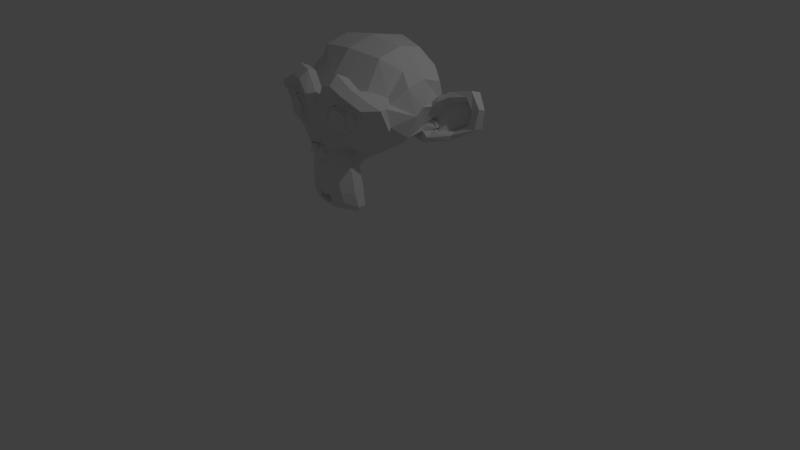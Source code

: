 # Source: startup.blend  (saved by Blender 2.69.8; exported with 4.5.12 LTS)
import bpy
from mathutils import Matrix  # noqa: F401  (used for matrix-valued properties, if any)

bpy.ops.wm.read_factory_settings(use_empty=True)
scene = bpy.context.scene
scene.name = 'Scene'

# ---- collections
col_collection_1 = bpy.data.collections.new('Collection 1'); scene.collection.children.link(col_collection_1)

# ---- world
world_world = bpy.data.worlds.new('World'); scene.world = world_world
world_world.color = (0.05088, 0.05088, 0.05088)
world_world.use_sun_shadow = False
world_world.sun_shadow_jitter_overblur = 0.0
world_world.cycles.sampling_method = 'MANUAL'
world_world.cycles.sample_map_resolution = 256

# ---- cameras
cam_camera = bpy.data.cameras.new('Camera')
cam_camera.clip_end = 100.0
cam_camera.lens = 35.0
cam_camera.sensor_width = 32.0
cam_camera.sensor_height = 18.0
cam_camera.ortho_scale = 7.314
cam_camera.dof.focus_distance = 0.0

# ---- lights
light_lamp = bpy.data.lights.new('Lamp', 'POINT')
light_lamp.transmission_factor = 0.0
light_lamp.cutoff_distance = 30.0
light_lamp.energy = 100.0
light_lamp.shadow_buffer_clip_start = 1.001
light_lamp.shadow_soft_size = 0.1
light_lamp.shadow_maximum_resolution = 0.006
light_lamp.use_absolute_resolution = True
light_lamp.cycles.use_multiple_importance_sampling = False

# ---- meshes
me_suzanne_001 = bpy.data.meshes.new('Suzanne.001')
me_suzanne_001.from_pydata([(0.4375, 0.1641, 0.7656), (-0.4375, 0.1641, 0.7656), (0.5, 0.09375, 0.6875), (-0.5, 0.09375, 0.6875), (0.5469, 0.05469, 0.5781), (-0.5469, 0.05469, 0.5781), (0.3516, -0.02344, 0.6172), (-0.3516, -0.02344, 0.6172), (0.3516, 0.03125, 0.7188), (-0.3516, 0.03125, 0.7188), (0.3516, 0.1328, 0.7812), (-0.3516, 0.1328, 0.7812), (0.2734, 0.1641, 0.7969), (-0.2734, 0.1641, 0.7969), (0.2031, 0.09375, 0.7422), (-0.2031, 0.09375, 0.7422), (0.1562, 0.05469, 0.6484), (-0.1562, 0.05469, 0.6484), (0.07812, 0.2422, 0.6562), (-0.07812, 0.2422, 0.6562), (0.1406, 0.2422, 0.7422), (-0.1406, 0.2422, 0.7422), (0.2422, 0.2422, 0.7969), (-0.2422, 0.2422, 0.7969), (0.2734, 0.3281, 0.7969), (-0.2734, 0.3281, 0.7969), (0.2031, 0.3906, 0.7422), (-0.2031, 0.3906, 0.7422), (0.1562, 0.4375, 0.6484), (-0.1562, 0.4375, 0.6484), (0.3516, 0.5156, 0.6172), (-0.3516, 0.5156, 0.6172), (0.3516, 0.4531, 0.7188), (-0.3516, 0.4531, 0.7188), (0.3516, 0.3594, 0.7812), (-0.3516, 0.3594, 0.7812), (0.4375, 0.3281, 0.7656), (-0.4375, 0.3281, 0.7656), (0.5, 0.3906, 0.6875), (-0.5, 0.3906, 0.6875), (0.5469, 0.4375, 0.5781), (-0.5469, 0.4375, 0.5781), (0.625, 0.2422, 0.5625), (-0.625, 0.2422, 0.5625), (0.5625, 0.2422, 0.6719), (-0.5625, 0.2422, 0.6719), (0.4688, 0.2422, 0.7578), (-0.4688, 0.2422, 0.7578), (0.4766, 0.2422, 0.7734), (-0.4766, 0.2422, 0.7734), (0.4453, 0.3359, 0.7812), (-0.4453, 0.3359, 0.7812), (0.3516, 0.375, 0.8047), (-0.3516, 0.375, 0.8047), (0.2656, 0.3359, 0.8203), (-0.2656, 0.3359, 0.8203), (0.2266, 0.2422, 0.8203), (-0.2266, 0.2422, 0.8203), (0.2656, 0.1562, 0.8203), (-0.2656, 0.1562, 0.8203), (0.3516, 0.2422, 0.8281), (-0.3516, 0.2422, 0.8281), (0.3516, 0.1172, 0.8047), (-0.3516, 0.1172, 0.8047), (0.4453, 0.1562, 0.7812), (-0.4453, 0.1562, 0.7812), (0.0, 0.4297, 0.7422), (0.0, 0.3516, 0.8203), (0.0, -0.6797, 0.7344), (0.0, -0.3203, 0.7812), (0.0, -0.1875, 0.7969), (0.0, -0.7734, 0.7188), (0.0, 0.4062, 0.6016), (0.0, 0.5703, 0.5703), (0.0, 0.8984, -0.5469), (0.0, 0.5625, -0.8516), (0.0, 0.07031, -0.8281), (0.0, -0.3828, -0.3516), (0.2031, -0.1875, 0.5625), (-0.2031, -0.1875, 0.5625), (0.3125, -0.4375, 0.5703), (-0.3125, -0.4375, 0.5703), (0.3516, -0.6953, 0.5703), (-0.3516, -0.6953, 0.5703), (0.3672, -0.8906, 0.5312), (-0.3672, -0.8906, 0.5312), (0.3281, -0.9453, 0.5234), (-0.3281, -0.9453, 0.5234), (0.1797, -0.9688, 0.5547), (-0.1797, -0.9688, 0.5547), (0.0, -0.9844, 0.5781), (0.4375, -0.1406, 0.5312), (-0.4375, -0.1406, 0.5312), (0.6328, -0.03906, 0.5391), (-0.6328, -0.03906, 0.5391), (0.8281, 0.1484, 0.4453), (-0.8281, 0.1484, 0.4453), (0.8594, 0.4297, 0.5938), (-0.8594, 0.4297, 0.5938), (0.7109, 0.4844, 0.625), (-0.7109, 0.4844, 0.625), (0.4922, 0.6016, 0.6875), (-0.4922, 0.6016, 0.6875), (0.3203, 0.7578, 0.7344), (-0.3203, 0.7578, 0.7344), (0.1562, 0.7188, 0.7578), (-0.1562, 0.7188, 0.7578), (0.0625, 0.4922, 0.75), (-0.0625, 0.4922, 0.75), (0.1641, 0.4141, 0.7734), (-0.1641, 0.4141, 0.7734), (0.125, 0.3047, 0.7656), (-0.125, 0.3047, 0.7656), (0.2031, 0.09375, 0.7422), (-0.2031, 0.09375, 0.7422), (0.375, 0.01562, 0.7031), (-0.375, 0.01562, 0.7031), (0.4922, 0.0625, 0.6719), (-0.4922, 0.0625, 0.6719), (0.625, 0.1875, 0.6484), (-0.625, 0.1875, 0.6484), (0.6406, 0.2969, 0.6484), (-0.6406, 0.2969, 0.6484), (0.6016, 0.375, 0.6641), (-0.6016, 0.375, 0.6641), (0.4297, 0.4375, 0.7188), (-0.4297, 0.4375, 0.7188), (0.25, 0.4688, 0.7578), (-0.25, 0.4688, 0.7578), (0.0, -0.7656, 0.7344), (0.1094, -0.7188, 0.7344), (-0.1094, -0.7188, 0.7344), (0.1172, -0.8359, 0.7109), (-0.1172, -0.8359, 0.7109), (0.0625, -0.8828, 0.6953), (-0.0625, -0.8828, 0.6953), (0.0, -0.8906, 0.6875), (0.0, -0.1953, 0.75), (0.0, -0.1406, 0.7422), (0.1016, -0.1484, 0.7422), (-0.1016, -0.1484, 0.7422), (0.125, -0.2266, 0.75), (-0.125, -0.2266, 0.75), (0.08594, -0.2891, 0.7422), (-0.08594, -0.2891, 0.7422), (0.3984, -0.04688, 0.6719), (-0.3984, -0.04688, 0.6719), (0.6172, 0.05469, 0.625), (-0.6172, 0.05469, 0.625), (0.7266, 0.2031, 0.6016), (-0.7266, 0.2031, 0.6016), (0.7422, 0.375, 0.6562), (-0.7422, 0.375, 0.6562), (0.6875, 0.4141, 0.7266), (-0.6875, 0.4141, 0.7266), (0.4375, 0.5469, 0.7969), (-0.4375, 0.5469, 0.7969), (0.3125, 0.6406, 0.8359), (-0.3125, 0.6406, 0.8359), (0.2031, 0.6172, 0.8516), (-0.2031, 0.6172, 0.8516), (0.1016, 0.4297, 0.8438), (-0.1016, 0.4297, 0.8438), (0.125, -0.1016, 0.8125), (-0.125, -0.1016, 0.8125), (0.2109, -0.4453, 0.7109), (-0.2109, -0.4453, 0.7109), (0.25, -0.7031, 0.6875), (-0.25, -0.7031, 0.6875), (0.2656, -0.8203, 0.6641), (-0.2656, -0.8203, 0.6641), (0.2344, -0.9141, 0.6328), (-0.2344, -0.9141, 0.6328), (0.1641, -0.9297, 0.6328), (-0.1641, -0.9297, 0.6328), (0.0, -0.9453, 0.6406), (0.0, 0.04688, 0.7266), (0.0, 0.2109, 0.7656), (0.3281, 0.4766, 0.7422), (-0.3281, 0.4766, 0.7422), (0.1641, 0.1406, 0.75), (-0.1641, 0.1406, 0.75), (0.1328, 0.2109, 0.7578), (-0.1328, 0.2109, 0.7578), (0.1172, -0.6875, 0.7344), (-0.1172, -0.6875, 0.7344), (0.07812, -0.4453, 0.75), (-0.07812, -0.4453, 0.75), (0.0, -0.4453, 0.75), (0.0, -0.3281, 0.7422), (0.09375, -0.2734, 0.7812), (-0.09375, -0.2734, 0.7812), (0.1328, -0.2266, 0.7969), (-0.1328, -0.2266, 0.7969), (0.1094, -0.1328, 0.7812), (-0.1094, -0.1328, 0.7812), (0.03906, -0.125, 0.7812), (-0.03906, -0.125, 0.7812), (0.0, -0.2031, 0.8281), (0.04688, -0.1484, 0.8125), (-0.04688, -0.1484, 0.8125), (0.09375, -0.1562, 0.8125), (-0.09375, -0.1562, 0.8125), (0.1094, -0.2266, 0.8281), (-0.1094, -0.2266, 0.8281), (0.07812, -0.25, 0.8047), (-0.07812, -0.25, 0.8047), (0.0, -0.2891, 0.8047), (0.2578, -0.3125, 0.5547), (-0.2578, -0.3125, 0.5547), (0.1641, -0.2422, 0.7109), (-0.1641, -0.2422, 0.7109), (0.1797, -0.3125, 0.7109), (-0.1797, -0.3125, 0.7109), (0.2344, -0.25, 0.5547), (-0.2344, -0.25, 0.5547), (0.0, -0.875, 0.6875), (0.04688, -0.8672, 0.6875), (-0.04688, -0.8672, 0.6875), (0.09375, -0.8203, 0.7109), (-0.09375, -0.8203, 0.7109), (0.09375, -0.7422, 0.7266), (-0.09375, -0.7422, 0.7266), (0.0, -0.7812, 0.6562), (0.09375, -0.75, 0.6641), (-0.09375, -0.75, 0.6641), (0.09375, -0.8125, 0.6406), (-0.09375, -0.8125, 0.6406), (0.04688, -0.8516, 0.6328), (-0.04688, -0.8516, 0.6328), (0.0, -0.8594, 0.6328), (0.1719, 0.2188, 0.7812), (-0.1719, 0.2188, 0.7812), (0.1875, 0.1562, 0.7734), (-0.1875, 0.1562, 0.7734), (0.3359, 0.4297, 0.7578), (-0.3359, 0.4297, 0.7578), (0.2734, 0.4219, 0.7734), (-0.2734, 0.4219, 0.7734), (0.4219, 0.3984, 0.7734), (-0.4219, 0.3984, 0.7734), (0.5625, 0.3516, 0.6953), (-0.5625, 0.3516, 0.6953), (0.5859, 0.2891, 0.6875), (-0.5859, 0.2891, 0.6875), (0.5781, 0.1953, 0.6797), (-0.5781, 0.1953, 0.6797), (0.4766, 0.1016, 0.7188), (-0.4766, 0.1016, 0.7188), (0.375, 0.0625, 0.7422), (-0.375, 0.0625, 0.7422), (0.2266, 0.1094, 0.7812), (-0.2266, 0.1094, 0.7812), (0.1797, 0.2969, 0.7812), (-0.1797, 0.2969, 0.7812), (0.2109, 0.375, 0.7812), (-0.2109, 0.375, 0.7812), (0.2344, 0.3594, 0.7578), (-0.2344, 0.3594, 0.7578), (0.1953, 0.2969, 0.7578), (-0.1953, 0.2969, 0.7578), (0.2422, 0.125, 0.7578), (-0.2422, 0.125, 0.7578), (0.375, 0.08594, 0.7266), (-0.375, 0.08594, 0.7266), (0.4609, 0.1172, 0.7031), (-0.4609, 0.1172, 0.7031), (0.5469, 0.2109, 0.6719), (-0.5469, 0.2109, 0.6719), (0.5547, 0.2812, 0.6719), (-0.5547, 0.2812, 0.6719), (0.5312, 0.3359, 0.6797), (-0.5312, 0.3359, 0.6797), (0.4141, 0.3906, 0.75), (-0.4141, 0.3906, 0.75), (0.2812, 0.3984, 0.7656), (-0.2812, 0.3984, 0.7656), (0.3359, 0.4062, 0.75), (-0.3359, 0.4062, 0.75), (0.2031, 0.1719, 0.75), (-0.2031, 0.1719, 0.75), (0.1953, 0.2266, 0.75), (-0.1953, 0.2266, 0.75), (0.1094, 0.4609, 0.6094), (-0.1094, 0.4609, 0.6094), (0.1953, 0.6641, 0.6172), (-0.1953, 0.6641, 0.6172), (0.3359, 0.6875, 0.5938), (-0.3359, 0.6875, 0.5938), (0.4844, 0.5547, 0.5547), (-0.4844, 0.5547, 0.5547), (0.6797, 0.4531, 0.4922), (-0.6797, 0.4531, 0.4922), (0.7969, 0.4062, 0.4609), (-0.7969, 0.4062, 0.4609), (0.7734, 0.1641, 0.375), (-0.7734, 0.1641, 0.375), (0.6016, 0.0, 0.4141), (-0.6016, 0.0, 0.4141), (0.4375, -0.09375, 0.4688), (-0.4375, -0.09375, 0.4688), (0.0, 0.8984, 0.2891), (0.0, 0.9844, -0.07812), (0.0, -0.1953, -0.6719), (0.0, -0.4609, 0.1875), (0.0, -0.9766, 0.4609), (0.0, -0.8047, 0.3438), (0.0, -0.5703, 0.3203), (0.0, -0.4844, 0.2812), (0.8516, 0.2344, 0.05469), (-0.8516, 0.2344, 0.05469), (0.8594, 0.3203, -0.04688), (-0.8594, 0.3203, -0.04688), (0.7734, 0.2656, -0.4375), (-0.7734, 0.2656, -0.4375), (0.4609, 0.4375, -0.7031), (-0.4609, 0.4375, -0.7031), (0.7344, -0.04688, 0.07031), (-0.7344, -0.04688, 0.07031), (0.5938, -0.125, -0.1641), (-0.5938, -0.125, -0.1641), (0.6406, -0.007812, -0.4297), (-0.6406, -0.007812, -0.4297), (0.3359, 0.05469, -0.6641), (-0.3359, 0.05469, -0.6641), (0.2344, -0.3516, 0.4062), (-0.2344, -0.3516, 0.4062), (0.1797, -0.4141, 0.2578), (-0.1797, -0.4141, 0.2578), (0.2891, -0.7109, 0.3828), (-0.2891, -0.7109, 0.3828), (0.25, -0.5, 0.3906), (-0.25, -0.5, 0.3906), (0.3281, -0.9141, 0.3984), (-0.3281, -0.9141, 0.3984), (0.1406, -0.7578, 0.3672), (-0.1406, -0.7578, 0.3672), (0.125, -0.5391, 0.3594), (-0.125, -0.5391, 0.3594), (0.1641, -0.9453, 0.4375), (-0.1641, -0.9453, 0.4375), (0.2188, -0.2812, 0.4297), (-0.2188, -0.2812, 0.4297), (0.2109, -0.2266, 0.4688), (-0.2109, -0.2266, 0.4688), (0.2031, -0.1719, 0.5), (-0.2031, -0.1719, 0.5), (0.2109, -0.3906, 0.1641), (-0.2109, -0.3906, 0.1641), (0.2969, -0.3125, -0.2656), (-0.2969, -0.3125, -0.2656), (0.3438, -0.1484, -0.5391), (-0.3438, -0.1484, -0.5391), (0.4531, 0.8672, -0.3828), (-0.4531, 0.8672, -0.3828), (0.4531, 0.9297, -0.07031), (-0.4531, 0.9297, -0.07031), (0.4531, 0.8516, 0.2344), (-0.4531, 0.8516, 0.2344), (0.4609, 0.5234, 0.4297), (-0.4609, 0.5234, 0.4297), (0.7266, 0.4062, 0.3359), (-0.7266, 0.4062, 0.3359), (0.6328, 0.4531, 0.2812), (-0.6328, 0.4531, 0.2812), (0.6406, 0.7031, 0.05469), (-0.6406, 0.7031, 0.05469), (0.7969, 0.5625, 0.125), (-0.7969, 0.5625, 0.125), (0.7969, 0.6172, -0.1172), (-0.7969, 0.6172, -0.1172), (0.6406, 0.75, -0.1953), (-0.6406, 0.75, -0.1953), (0.6406, 0.6797, -0.4453), (-0.6406, 0.6797, -0.4453), (0.7969, 0.5391, -0.3594), (-0.7969, 0.5391, -0.3594), (0.6172, 0.3281, -0.5859), (-0.6172, 0.3281, -0.5859), (0.4844, 0.02344, -0.5469), (-0.4844, 0.02344, -0.5469), (0.8203, 0.3281, -0.2031), (-0.8203, 0.3281, -0.2031), (0.4062, -0.1719, 0.1484), (-0.4062, -0.1719, 0.1484), (0.4297, -0.1953, -0.2109), (-0.4297, -0.1953, -0.2109), (0.8906, 0.4062, -0.2344), (-0.8906, 0.4062, -0.2344), (0.7734, -0.1406, -0.125), (-0.7734, -0.1406, -0.125), (1.039, -0.1016, -0.3281), (-1.039, -0.1016, -0.3281), (1.281, 0.05469, -0.4297), (-1.281, 0.05469, -0.4297), (1.352, 0.3203, -0.4219), (-1.352, 0.3203, -0.4219), (1.234, 0.5078, -0.4219), (-1.234, 0.5078, -0.4219), (1.023, 0.4766, -0.3125), (-1.023, 0.4766, -0.3125), (1.016, 0.4141, -0.2891), (-1.016, 0.4141, -0.2891), (1.188, 0.4375, -0.3906), (-1.188, 0.4375, -0.3906), (1.266, 0.2891, -0.4062), (-1.266, 0.2891, -0.4062), (1.211, 0.07812, -0.4062), (-1.211, 0.07812, -0.4062), (1.031, -0.03906, -0.3047), (-1.031, -0.03906, -0.3047), (0.8281, -0.07031, -0.1328), (-0.8281, -0.07031, -0.1328), (0.9219, 0.3594, -0.2188), (-0.9219, 0.3594, -0.2188), (0.9453, 0.3047, -0.2891), (-0.9453, 0.3047, -0.2891), (0.8828, -0.02344, -0.2109), (-0.8828, -0.02344, -0.2109), (1.039, 0.0, -0.3672), (-1.039, 0.0, -0.3672), (1.188, 0.09375, -0.4453), (-1.188, 0.09375, -0.4453), (1.234, 0.25, -0.4453), (-1.234, 0.25, -0.4453), (1.172, 0.3594, -0.4375), (-1.172, 0.3594, -0.4375), (1.023, 0.3438, -0.3594), (-1.023, 0.3438, -0.3594), (0.8438, 0.2891, -0.2109), (-0.8438, 0.2891, -0.2109), (0.8359, 0.1719, -0.2734), (-0.8359, 0.1719, -0.2734), (0.7578, 0.09375, -0.2734), (-0.7578, 0.09375, -0.2734), (0.8203, 0.08594, -0.2734), (-0.8203, 0.08594, -0.2734), (0.8438, 0.01562, -0.2734), (-0.8438, 0.01562, -0.2734), (0.8125, -0.01562, -0.2734), (-0.8125, -0.01562, -0.2734), (0.7266, 0.0, -0.07031), (-0.7266, 0.0, -0.07031), (0.7188, -0.02344, -0.1719), (-0.7188, -0.02344, -0.1719), (0.7188, 0.03906, -0.1875), (-0.7188, 0.03906, -0.1875), (0.7969, 0.2031, -0.2109), (-0.7969, 0.2031, -0.2109), (0.8906, 0.2422, -0.2656), (-0.8906, 0.2422, -0.2656), (0.8906, 0.2344, -0.3203), (-0.8906, 0.2344, -0.3203), (0.8125, -0.01562, -0.3203), (-0.8125, -0.01562, -0.3203), (0.8516, 0.01562, -0.3203), (-0.8516, 0.01562, -0.3203), (0.8281, 0.07812, -0.3203), (-0.8281, 0.07812, -0.3203), (0.7656, 0.09375, -0.3203), (-0.7656, 0.09375, -0.3203), (0.8438, 0.1719, -0.3203), (-0.8438, 0.1719, -0.3203), (1.039, 0.3281, -0.4141), (-1.039, 0.3281, -0.4141), (1.188, 0.3438, -0.4844), (-1.188, 0.3438, -0.4844), (1.258, 0.2422, -0.4922), (-1.258, 0.2422, -0.4922), (1.211, 0.08594, -0.4844), (-1.211, 0.08594, -0.4844), (1.047, 0.0, -0.4219), (-1.047, 0.0, -0.4219), (0.8828, -0.01562, -0.2656), (-0.8828, -0.01562, -0.2656), (0.9531, 0.2891, -0.3438), (-0.9531, 0.2891, -0.3438), (0.8906, 0.1094, -0.3281), (-0.8906, 0.1094, -0.3281), (0.9375, 0.0625, -0.3359), (-0.9375, 0.0625, -0.3359), (1.0, 0.125, -0.3672), (-1.0, 0.125, -0.3672), (0.9609, 0.1719, -0.3516), (-0.9609, 0.1719, -0.3516), (1.016, 0.2344, -0.375), (-1.016, 0.2344, -0.375), (1.055, 0.1875, -0.3828), (-1.055, 0.1875, -0.3828), (1.109, 0.2109, -0.3906), (-1.109, 0.2109, -0.3906), (1.086, 0.2734, -0.3906), (-1.086, 0.2734, -0.3906), (1.023, 0.4375, -0.4844), (-1.023, 0.4375, -0.4844), (1.25, 0.4688, -0.5469), (-1.25, 0.4688, -0.5469), (1.367, 0.2969, -0.5), (-1.367, 0.2969, -0.5), (1.312, 0.05469, -0.5312), (-1.312, 0.05469, -0.5312), (1.039, -0.08594, -0.4922), (-1.039, -0.08594, -0.4922), (0.7891, -0.125, -0.3281), (-0.7891, -0.125, -0.3281), (0.8594, 0.3828, -0.3828), (-0.8594, 0.3828, -0.3828)], [], [(46, 0, 2, 44), (3, 1, 47, 45), (44, 2, 4, 42), (5, 3, 45, 43), (2, 8, 6, 4), (7, 9, 3, 5), (0, 10, 8, 2), (9, 11, 1, 3), (10, 12, 14, 8), (15, 13, 11, 9), (8, 14, 16, 6), (17, 15, 9, 7), (14, 20, 18, 16), (19, 21, 15, 17), (12, 22, 20, 14), (21, 23, 13, 15), (22, 24, 26, 20), (27, 25, 23, 21), (20, 26, 28, 18), (29, 27, 21, 19), (26, 32, 30, 28), (31, 33, 27, 29), (24, 34, 32, 26), (33, 35, 25, 27), (34, 36, 38, 32), (39, 37, 35, 33), (32, 38, 40, 30), (41, 39, 33, 31), (38, 44, 42, 40), (43, 45, 39, 41), (36, 46, 44, 38), (45, 47, 37, 39), (46, 36, 50, 48), (51, 37, 47, 49), (36, 34, 52, 50), (53, 35, 37, 51), (34, 24, 54, 52), (55, 25, 35, 53), (24, 22, 56, 54), (57, 23, 25, 55), (22, 12, 58, 56), (59, 13, 23, 57), (12, 10, 62, 58), (63, 11, 13, 59), (10, 0, 64, 62), (65, 1, 11, 63), (0, 46, 48, 64), (49, 47, 1, 65), (60, 64, 48), (49, 65, 61), (62, 64, 60), (61, 65, 63), (60, 58, 62), (63, 59, 61), (60, 56, 58), (59, 57, 61), (60, 54, 56), (57, 55, 61), (60, 52, 54), (55, 53, 61), (60, 50, 52), (53, 51, 61), (60, 48, 50), (51, 49, 61), (88, 173, 175, 90), (175, 174, 89, 90), (86, 171, 173, 88), (174, 172, 87, 89), (84, 169, 171, 86), (172, 170, 85, 87), (82, 167, 169, 84), (170, 168, 83, 85), (80, 165, 167, 82), (168, 166, 81, 83), (78, 91, 145, 163), (146, 92, 79, 164), (91, 93, 147, 145), (148, 94, 92, 146), (93, 95, 149, 147), (150, 96, 94, 148), (95, 97, 151, 149), (152, 98, 96, 150), (97, 99, 153, 151), (154, 100, 98, 152), (99, 101, 155, 153), (156, 102, 100, 154), (101, 103, 157, 155), (158, 104, 102, 156), (103, 105, 159, 157), (160, 106, 104, 158), (105, 107, 161, 159), (162, 108, 106, 160), (107, 66, 67, 161), (67, 66, 108, 162), (109, 127, 159, 161), (160, 128, 110, 162), (127, 178, 157, 159), (158, 179, 128, 160), (125, 155, 157, 178), (158, 156, 126, 179), (123, 153, 155, 125), (156, 154, 124, 126), (121, 151, 153, 123), (154, 152, 122, 124), (119, 149, 151, 121), (152, 150, 120, 122), (117, 147, 149, 119), (150, 148, 118, 120), (115, 145, 147, 117), (148, 146, 116, 118), (113, 163, 145, 115), (146, 164, 114, 116), (113, 180, 176, 163), (176, 181, 114, 164), (109, 161, 67, 111), (67, 162, 110, 112), (111, 67, 177, 182), (177, 67, 112, 183), (176, 180, 182, 177), (183, 181, 176, 177), (134, 136, 175, 173), (175, 136, 135, 174), (132, 134, 173, 171), (174, 135, 133, 172), (130, 132, 171, 169), (172, 133, 131, 170), (165, 186, 184, 167), (185, 187, 166, 168), (130, 169, 167, 184), (168, 170, 131, 185), (143, 189, 188, 186), (188, 189, 144, 187), (184, 186, 188, 68), (188, 187, 185, 68), (129, 130, 184, 68), (185, 131, 129, 68), (141, 192, 190, 143), (191, 193, 142, 144), (139, 194, 192, 141), (193, 195, 140, 142), (138, 196, 194, 139), (195, 197, 138, 140), (137, 70, 196, 138), (197, 70, 137, 138), (189, 143, 190, 69), (191, 144, 189, 69), (69, 190, 205, 207), (206, 191, 69, 207), (70, 198, 199, 196), (200, 198, 70, 197), (196, 199, 201, 194), (202, 200, 197, 195), (194, 201, 203, 192), (204, 202, 195, 193), (192, 203, 205, 190), (206, 204, 193, 191), (198, 203, 201, 199), (202, 204, 198, 200), (198, 207, 205, 203), (206, 207, 198, 204), (138, 139, 163, 176), (164, 140, 138, 176), (139, 141, 210, 163), (211, 142, 140, 164), (141, 143, 212, 210), (213, 144, 142, 211), (143, 186, 165, 212), (166, 187, 144, 213), (80, 208, 212, 165), (213, 209, 81, 166), (208, 214, 210, 212), (211, 215, 209, 213), (78, 163, 210, 214), (211, 164, 79, 215), (130, 129, 71, 221), (71, 129, 131, 222), (132, 130, 221, 219), (222, 131, 133, 220), (134, 132, 219, 217), (220, 133, 135, 218), (136, 134, 217, 216), (218, 135, 136, 216), (216, 217, 228, 230), (229, 218, 216, 230), (217, 219, 226, 228), (227, 220, 218, 229), (219, 221, 224, 226), (225, 222, 220, 227), (221, 71, 223, 224), (223, 71, 222, 225), (223, 230, 228, 224), (229, 230, 223, 225), (224, 228, 226), (227, 229, 225), (182, 180, 233, 231), (234, 181, 183, 232), (111, 182, 231, 253), (232, 183, 112, 254), (109, 111, 253, 255), (254, 112, 110, 256), (180, 113, 251, 233), (252, 114, 181, 234), (113, 115, 249, 251), (250, 116, 114, 252), (115, 117, 247, 249), (248, 118, 116, 250), (117, 119, 245, 247), (246, 120, 118, 248), (119, 121, 243, 245), (244, 122, 120, 246), (121, 123, 241, 243), (242, 124, 122, 244), (123, 125, 239, 241), (240, 126, 124, 242), (125, 178, 235, 239), (236, 179, 126, 240), (178, 127, 237, 235), (238, 128, 179, 236), (127, 109, 255, 237), (256, 110, 128, 238), (237, 255, 257, 275), (258, 256, 238, 276), (235, 237, 275, 277), (276, 238, 236, 278), (239, 235, 277, 273), (278, 236, 240, 274), (241, 239, 273, 271), (274, 240, 242, 272), (243, 241, 271, 269), (272, 242, 244, 270), (245, 243, 269, 267), (270, 244, 246, 268), (247, 245, 267, 265), (268, 246, 248, 266), (249, 247, 265, 263), (266, 248, 250, 264), (251, 249, 263, 261), (264, 250, 252, 262), (233, 251, 261, 279), (262, 252, 234, 280), (255, 253, 259, 257), (260, 254, 256, 258), (253, 231, 281, 259), (282, 232, 254, 260), (231, 233, 279, 281), (280, 234, 232, 282), (66, 107, 283, 72), (284, 108, 66, 72), (107, 105, 285, 283), (286, 106, 108, 284), (105, 103, 287, 285), (288, 104, 106, 286), (103, 101, 289, 287), (290, 102, 104, 288), (101, 99, 291, 289), (292, 100, 102, 290), (99, 97, 293, 291), (294, 98, 100, 292), (97, 95, 295, 293), (296, 96, 98, 294), (95, 93, 297, 295), (298, 94, 96, 296), (93, 91, 299, 297), (300, 92, 94, 298), (307, 308, 327, 337), (328, 308, 307, 338), (306, 307, 337, 335), (338, 307, 306, 336), (305, 306, 335, 339), (336, 306, 305, 340), (88, 90, 305, 339), (305, 90, 89, 340), (86, 88, 339, 333), (340, 89, 87, 334), (84, 86, 333, 329), (334, 87, 85, 330), (82, 84, 329, 331), (330, 85, 83, 332), (329, 335, 337, 331), (338, 336, 330, 332), (329, 333, 339, 335), (340, 334, 330, 336), (325, 331, 337, 327), (338, 332, 326, 328), (80, 82, 331, 325), (332, 83, 81, 326), (208, 341, 343, 214), (344, 342, 209, 215), (80, 325, 341, 208), (342, 326, 81, 209), (78, 214, 343, 345), (344, 215, 79, 346), (78, 345, 299, 91), (300, 346, 79, 92), (76, 323, 351, 303), (352, 324, 76, 303), (303, 351, 349, 77), (350, 352, 303, 77), (77, 349, 347, 304), (348, 350, 77, 304), (304, 347, 327, 308), (328, 348, 304, 308), (325, 327, 347, 341), (348, 328, 326, 342), (295, 297, 317, 309), (318, 298, 296, 310), (75, 315, 323, 76), (324, 316, 75, 76), (301, 357, 355, 302), (356, 358, 301, 302), (302, 355, 353, 74), (354, 356, 302, 74), (74, 353, 315, 75), (316, 354, 74, 75), (291, 293, 361, 363), (362, 294, 292, 364), (363, 361, 367, 365), (368, 362, 364, 366), (365, 367, 369, 371), (370, 368, 366, 372), (371, 369, 375, 373), (376, 370, 372, 374), (313, 377, 373, 375), (374, 378, 314, 376), (315, 353, 373, 377), (374, 354, 316, 378), (353, 355, 371, 373), (372, 356, 354, 374), (355, 357, 365, 371), (366, 358, 356, 372), (357, 359, 363, 365), (364, 360, 358, 366), (289, 291, 363, 359), (364, 292, 290, 360), (73, 359, 357, 301), (358, 360, 73, 301), (283, 285, 287, 289), (288, 286, 284, 290), (283, 289, 359, 73), (360, 290, 284, 73), (72, 283, 73), (73, 284, 72), (293, 295, 309, 361), (310, 296, 294, 362), (309, 311, 367, 361), (368, 312, 310, 362), (311, 381, 369, 367), (370, 382, 312, 368), (313, 375, 369, 381), (370, 376, 314, 382), (347, 349, 385, 383), (386, 350, 348, 384), (317, 383, 385, 319), (386, 384, 318, 320), (297, 299, 383, 317), (384, 300, 298, 318), (299, 343, 341, 383), (342, 344, 300, 384), (341, 347, 383), (384, 348, 342), (299, 345, 343), (344, 346, 300), (313, 321, 379, 377), (380, 322, 314, 378), (315, 377, 379, 323), (380, 378, 316, 324), (319, 385, 379, 321), (380, 386, 320, 322), (349, 351, 379, 385), (380, 352, 350, 386), (323, 379, 351), (352, 380, 324), (399, 387, 413, 401), (414, 388, 400, 402), (399, 401, 403, 397), (404, 402, 400, 398), (397, 403, 405, 395), (406, 404, 398, 396), (395, 405, 407, 393), (408, 406, 396, 394), (393, 407, 409, 391), (410, 408, 394, 392), (391, 409, 411, 389), (412, 410, 392, 390), (409, 419, 417, 411), (418, 420, 410, 412), (407, 421, 419, 409), (420, 422, 408, 410), (405, 423, 421, 407), (422, 424, 406, 408), (403, 425, 423, 405), (424, 426, 404, 406), (401, 427, 425, 403), (426, 428, 402, 404), (401, 413, 415, 427), (416, 414, 402, 428), (317, 319, 443, 441), (444, 320, 318, 442), (319, 389, 411, 443), (412, 390, 320, 444), (309, 317, 441, 311), (442, 318, 310, 312), (381, 429, 413, 387), (414, 430, 382, 388), (411, 417, 439, 443), (440, 418, 412, 444), (437, 445, 443, 439), (444, 446, 438, 440), (433, 445, 437, 435), (438, 446, 434, 436), (431, 447, 445, 433), (446, 448, 432, 434), (429, 447, 431, 449), (432, 448, 430, 450), (413, 429, 449, 415), (450, 430, 414, 416), (311, 447, 429, 381), (430, 448, 312, 382), (311, 441, 445, 447), (446, 442, 312, 448), (441, 443, 445), (446, 444, 442), (415, 449, 451, 475), (452, 450, 416, 476), (449, 431, 461, 451), (462, 432, 450, 452), (431, 433, 459, 461), (460, 434, 432, 462), (433, 435, 457, 459), (458, 436, 434, 460), (435, 437, 455, 457), (456, 438, 436, 458), (437, 439, 453, 455), (454, 440, 438, 456), (439, 417, 473, 453), (474, 418, 440, 454), (427, 415, 475, 463), (476, 416, 428, 464), (425, 427, 463, 465), (464, 428, 426, 466), (423, 425, 465, 467), (466, 426, 424, 468), (421, 423, 467, 469), (468, 424, 422, 470), (419, 421, 469, 471), (470, 422, 420, 472), (417, 419, 471, 473), (472, 420, 418, 474), (457, 455, 479, 477), (480, 456, 458, 478), (477, 479, 481, 483), (482, 480, 478, 484), (483, 481, 487, 485), (488, 482, 484, 486), (485, 487, 489, 491), (490, 488, 486, 492), (463, 475, 485, 491), (486, 476, 464, 492), (451, 483, 485, 475), (486, 484, 452, 476), (451, 461, 477, 483), (478, 462, 452, 484), (457, 477, 461, 459), (462, 478, 458, 460), (453, 473, 479, 455), (480, 474, 454, 456), (471, 481, 479, 473), (480, 482, 472, 474), (469, 487, 481, 471), (482, 488, 470, 472), (467, 489, 487, 469), (488, 490, 468, 470), (465, 491, 489, 467), (490, 492, 466, 468), (463, 491, 465), (466, 492, 464), (391, 389, 503, 501), (504, 390, 392, 502), (393, 391, 501, 499), (502, 392, 394, 500), (395, 393, 499, 497), (500, 394, 396, 498), (397, 395, 497, 495), (498, 396, 398, 496), (399, 397, 495, 493), (496, 398, 400, 494), (387, 399, 493, 505), (494, 400, 388, 506), (493, 501, 503, 505), (504, 502, 494, 506), (493, 495, 499, 501), (500, 496, 494, 502), (495, 497, 499), (500, 498, 496), (313, 381, 387, 505), (388, 382, 314, 506), (313, 505, 503, 321), (504, 506, 314, 322), (319, 321, 503, 389), (504, 322, 320, 390)])
me_suzanne_001.use_remesh_preserve_volume = False
me_suzanne_001.use_remesh_preserve_attributes = False
me_suzanne_001.use_mirror_vertex_groups = False
me_suzanne_001.update()

# ---- objects
ob_suzanne = bpy.data.objects.new('Suzanne', me_suzanne_001)
ob_lamp = bpy.data.objects.new('Lamp', light_lamp)
ob_camera = bpy.data.objects.new('Camera', cam_camera)

# ---- transforms, parenting, visibility, modifiers, constraints
ob_suzanne.location = (0.0, -8.086e-08, 1.85)
ob_suzanne.rotation_euler = (1.571, 0.0, 0.0)
ob_suzanne.lineart.crease_threshold = 0.0
ob_lamp.location = (4.076, 1.005, 5.904)
ob_lamp.rotation_euler = (0.6503, 0.05522, 1.866)
ob_lamp.lock_rotations_4d = False
ob_lamp.empty_display_type = 'ARROWS'
ob_lamp.color = (0.0, 0.0, 0.0, 0.0)
ob_lamp.lineart.crease_threshold = 0.0
ob_camera.location = (7.481, -6.508, 5.344)
ob_camera.rotation_euler = (1.109, 0.01082, 0.8149)
ob_camera.lock_rotations_4d = False
ob_camera.empty_display_type = 'ARROWS'
ob_camera.color = (0.0, 0.0, 0.0, 0.0)
ob_camera.display_type = 'WIRE'
ob_camera.lineart.crease_threshold = 0.0

# ---- collection membership
col_collection_1.objects.link(ob_suzanne)
col_collection_1.objects.link(ob_lamp)
col_collection_1.objects.link(ob_camera)

# ---- scene / render settings (as saved in the file)
scene.camera = ob_camera
scene.frame_start = 1; scene.frame_end = 250; scene.frame_set(1)
scene.render.engine = 'CYCLES'
scene.render.resolution_percentage = 50
scene.render.dither_intensity = 0.0
scene.cycles.use_denoising = False
scene.cycles.samples = 10
scene.cycles.sampling_pattern = 'TABULATED_SOBOL'
scene.cycles.light_sampling_threshold = 0.0
scene.cycles.use_adaptive_sampling = False
scene.cycles.use_light_tree = False
scene.cycles.blur_glossy = 0.0
scene.cycles.volume_bounces = 1
scene.cycles.pixel_filter_type = 'GAUSSIAN'
scene.cycles.sample_clamp_indirect = 0.0
scene.view_settings.view_transform = 'Standard'
bpy.context.view_layer.update()
